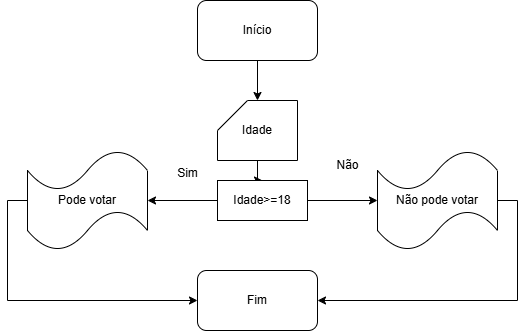

The diagram above was exported from draw.io. Its source (the exported page's mxGraphModel, read from the mxfile embedded in the PNG):
<mxGraphModel dx="1434" dy="746" grid="1" gridSize="10" guides="1" tooltips="1" connect="1" arrows="1" fold="1" page="1" pageScale="1" pageWidth="827" pageHeight="1169" math="0" shadow="0">
  <root>
    <mxCell id="0" />
    <mxCell id="1" parent="0" />
    <mxCell id="vrCETwhH8OirM4Rsm3Qy-1" value="Início" style="rounded=1;whiteSpace=wrap;html=1;" parent="1" vertex="1">
      <mxGeometry x="360" y="60" width="120" height="60" as="geometry" />
    </mxCell>
    <mxCell id="vrCETwhH8OirM4Rsm3Qy-4" style="edgeStyle=orthogonalEdgeStyle;rounded=0;orthogonalLoop=1;jettySize=auto;html=1;exitX=0.5;exitY=1;exitDx=0;exitDy=0;exitPerimeter=0;" parent="1" source="vrCETwhH8OirM4Rsm3Qy-2" target="vrCETwhH8OirM4Rsm3Qy-5" edge="1">
      <mxGeometry relative="1" as="geometry">
        <mxPoint x="420" y="270" as="targetPoint" />
      </mxGeometry>
    </mxCell>
    <mxCell id="vrCETwhH8OirM4Rsm3Qy-2" value="Idade" style="shape=card;whiteSpace=wrap;html=1;" parent="1" vertex="1">
      <mxGeometry x="380" y="160" width="80" height="60" as="geometry" />
    </mxCell>
    <mxCell id="vrCETwhH8OirM4Rsm3Qy-3" style="edgeStyle=orthogonalEdgeStyle;rounded=0;orthogonalLoop=1;jettySize=auto;html=1;exitX=0.5;exitY=1;exitDx=0;exitDy=0;entryX=0.5;entryY=0;entryDx=0;entryDy=0;entryPerimeter=0;" parent="1" source="vrCETwhH8OirM4Rsm3Qy-1" target="vrCETwhH8OirM4Rsm3Qy-2" edge="1">
      <mxGeometry relative="1" as="geometry" />
    </mxCell>
    <mxCell id="vrCETwhH8OirM4Rsm3Qy-5" value="Idade&amp;gt;=18" style="rounded=0;whiteSpace=wrap;html=1;" parent="1" vertex="1">
      <mxGeometry x="380" y="240" width="90" height="40" as="geometry" />
    </mxCell>
    <mxCell id="vrCETwhH8OirM4Rsm3Qy-8" value="Sim" style="text;html=1;align=center;verticalAlign=middle;resizable=0;points=[];autosize=1;strokeColor=none;fillColor=none;" parent="1" vertex="1">
      <mxGeometry x="330" y="218" width="40" height="30" as="geometry" />
    </mxCell>
    <mxCell id="vrCETwhH8OirM4Rsm3Qy-9" value="Não" style="text;html=1;align=center;verticalAlign=middle;resizable=0;points=[];autosize=1;strokeColor=none;fillColor=none;" parent="1" vertex="1">
      <mxGeometry x="485" y="210" width="50" height="30" as="geometry" />
    </mxCell>
    <mxCell id="vrCETwhH8OirM4Rsm3Qy-14" style="edgeStyle=orthogonalEdgeStyle;rounded=0;orthogonalLoop=1;jettySize=auto;html=1;exitX=0;exitY=0.5;exitDx=0;exitDy=0;exitPerimeter=0;entryX=0;entryY=0.5;entryDx=0;entryDy=0;" parent="1" source="vrCETwhH8OirM4Rsm3Qy-10" target="vrCETwhH8OirM4Rsm3Qy-13" edge="1">
      <mxGeometry relative="1" as="geometry" />
    </mxCell>
    <mxCell id="vrCETwhH8OirM4Rsm3Qy-10" value="Pode votar" style="shape=tape;whiteSpace=wrap;html=1;" parent="1" vertex="1">
      <mxGeometry x="190" y="210" width="120" height="100" as="geometry" />
    </mxCell>
    <mxCell id="vrCETwhH8OirM4Rsm3Qy-15" style="edgeStyle=orthogonalEdgeStyle;rounded=0;orthogonalLoop=1;jettySize=auto;html=1;exitX=1;exitY=0.5;exitDx=0;exitDy=0;exitPerimeter=0;entryX=1;entryY=0.5;entryDx=0;entryDy=0;" parent="1" source="vrCETwhH8OirM4Rsm3Qy-11" target="vrCETwhH8OirM4Rsm3Qy-13" edge="1">
      <mxGeometry relative="1" as="geometry" />
    </mxCell>
    <mxCell id="vrCETwhH8OirM4Rsm3Qy-11" value="Não pode votar" style="shape=tape;whiteSpace=wrap;html=1;" parent="1" vertex="1">
      <mxGeometry x="540" y="210" width="120" height="100" as="geometry" />
    </mxCell>
    <mxCell id="vrCETwhH8OirM4Rsm3Qy-13" value="Fim" style="rounded=1;whiteSpace=wrap;html=1;" parent="1" vertex="1">
      <mxGeometry x="360" y="330" width="120" height="60" as="geometry" />
    </mxCell>
    <mxCell id="vrCETwhH8OirM4Rsm3Qy-16" style="edgeStyle=orthogonalEdgeStyle;rounded=0;orthogonalLoop=1;jettySize=auto;html=1;exitX=0;exitY=0.5;exitDx=0;exitDy=0;entryX=1;entryY=0.5;entryDx=0;entryDy=0;entryPerimeter=0;" parent="1" source="vrCETwhH8OirM4Rsm3Qy-5" target="vrCETwhH8OirM4Rsm3Qy-10" edge="1">
      <mxGeometry relative="1" as="geometry" />
    </mxCell>
    <mxCell id="vrCETwhH8OirM4Rsm3Qy-17" style="edgeStyle=orthogonalEdgeStyle;rounded=0;orthogonalLoop=1;jettySize=auto;html=1;exitX=1;exitY=0.5;exitDx=0;exitDy=0;entryX=0;entryY=0.5;entryDx=0;entryDy=0;entryPerimeter=0;" parent="1" source="vrCETwhH8OirM4Rsm3Qy-5" target="vrCETwhH8OirM4Rsm3Qy-11" edge="1">
      <mxGeometry relative="1" as="geometry" />
    </mxCell>
  </root>
</mxGraphModel>